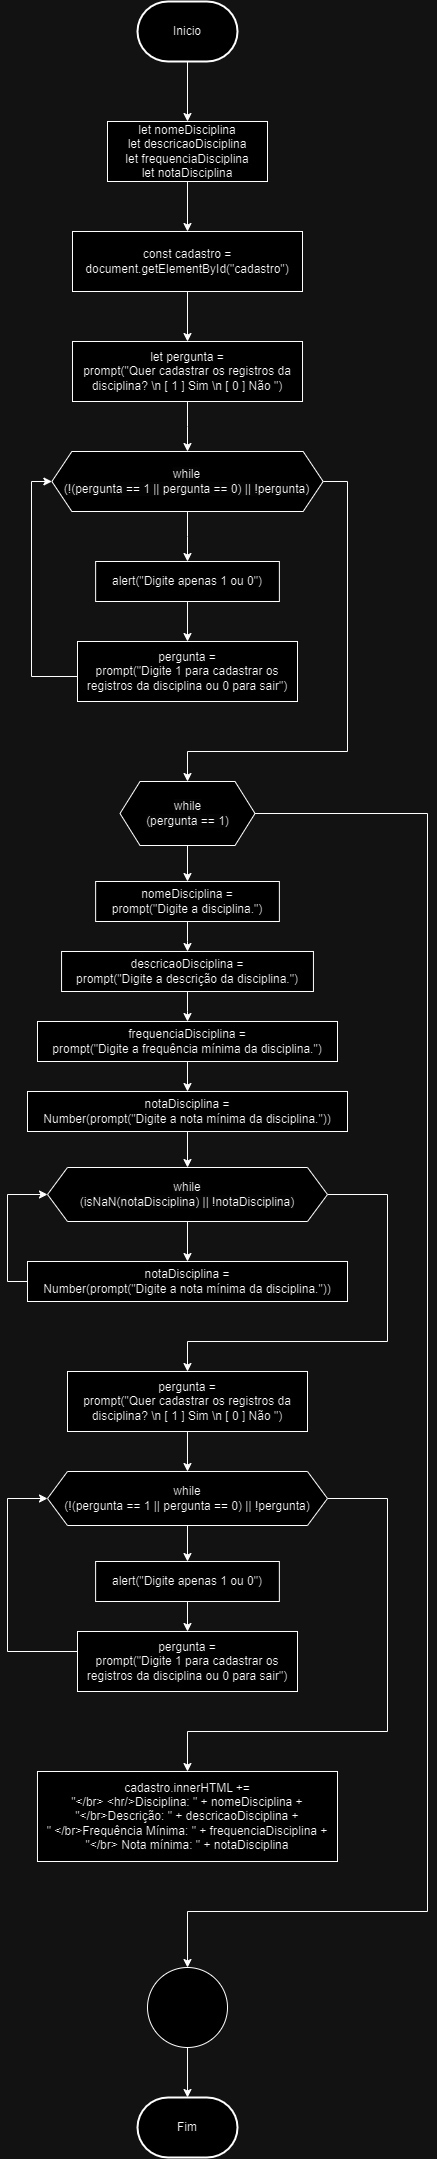

The diagram above was exported from draw.io. Its source (the exported page's mxGraphModel, read from the mxfile embedded in the PNG):
<mxGraphModel dx="1441" dy="1943" grid="1" gridSize="10" guides="1" tooltips="1" connect="1" arrows="1" fold="1" page="1" pageScale="1" pageWidth="827" pageHeight="1169" math="0" shadow="0">
  <root>
    <mxCell id="0" />
    <mxCell id="1" parent="0" />
    <mxCell id="L5TFOyyg8fwz0UwcMOTl-26" style="edgeStyle=orthogonalEdgeStyle;rounded=0;orthogonalLoop=1;jettySize=auto;html=1;entryX=0.5;entryY=0;entryDx=0;entryDy=0;fontFamily=Helvetica;fontSize=12;fontColor=default;" parent="1" source="L5TFOyyg8fwz0UwcMOTl-1" target="L5TFOyyg8fwz0UwcMOTl-4" edge="1">
      <mxGeometry relative="1" as="geometry" />
    </mxCell>
    <mxCell id="L5TFOyyg8fwz0UwcMOTl-1" value="Inicio" style="strokeWidth=2;html=1;shape=mxgraph.flowchart.terminator;whiteSpace=wrap;" parent="1" vertex="1">
      <mxGeometry x="350" y="-1090" width="100" height="60" as="geometry" />
    </mxCell>
    <mxCell id="L5TFOyyg8fwz0UwcMOTl-40" style="edgeStyle=orthogonalEdgeStyle;rounded=0;orthogonalLoop=1;jettySize=auto;html=1;fontFamily=Helvetica;fontSize=12;fontColor=default;entryX=0.5;entryY=0;entryDx=0;entryDy=0;" parent="1" source="L5TFOyyg8fwz0UwcMOTl-4" target="J8plmBj9oo7LNNZmYpdk-1" edge="1">
      <mxGeometry relative="1" as="geometry" />
    </mxCell>
    <mxCell id="L5TFOyyg8fwz0UwcMOTl-4" value="let nomeDisciplina&lt;br&gt;let descricaoDisciplina&lt;br&gt;let frequenciaDisciplina&lt;br&gt;let notaDisciplina" style="whiteSpace=wrap;html=1;" parent="1" vertex="1">
      <mxGeometry x="320" y="-970" width="160" height="60" as="geometry" />
    </mxCell>
    <mxCell id="Lf2mY_RhaO5-vJE1A0zt-7" style="edgeStyle=orthogonalEdgeStyle;rounded=0;orthogonalLoop=1;jettySize=auto;html=1;" edge="1" parent="1" source="L5TFOyyg8fwz0UwcMOTl-36" target="Lf2mY_RhaO5-vJE1A0zt-6">
      <mxGeometry relative="1" as="geometry" />
    </mxCell>
    <mxCell id="L5TFOyyg8fwz0UwcMOTl-36" value="alert(&quot;Digite apenas 1 ou 0&quot;)" style="whiteSpace=wrap;html=1;strokeColor=default;strokeWidth=1;align=center;verticalAlign=middle;fontFamily=Helvetica;fontSize=12;fontColor=default;fillColor=default;" parent="1" vertex="1">
      <mxGeometry x="308.13" y="-530" width="183.75" height="40" as="geometry" />
    </mxCell>
    <mxCell id="L5TFOyyg8fwz0UwcMOTl-44" style="edgeStyle=orthogonalEdgeStyle;rounded=0;orthogonalLoop=1;jettySize=auto;html=1;fontFamily=Helvetica;fontSize=12;fontColor=default;" parent="1" source="L5TFOyyg8fwz0UwcMOTl-38" target="L5TFOyyg8fwz0UwcMOTl-39" edge="1">
      <mxGeometry relative="1" as="geometry" />
    </mxCell>
    <mxCell id="L5TFOyyg8fwz0UwcMOTl-38" value="" style="ellipse;whiteSpace=wrap;html=1;strokeColor=default;strokeWidth=1;align=center;verticalAlign=middle;fontFamily=Helvetica;fontSize=12;fontColor=default;fillColor=default;" parent="1" vertex="1">
      <mxGeometry x="360.01" y="876" width="80" height="80" as="geometry" />
    </mxCell>
    <mxCell id="L5TFOyyg8fwz0UwcMOTl-39" value="Fim" style="strokeWidth=2;html=1;shape=mxgraph.flowchart.terminator;whiteSpace=wrap;strokeColor=default;align=center;verticalAlign=middle;fontFamily=Helvetica;fontSize=12;fontColor=default;fillColor=default;" parent="1" vertex="1">
      <mxGeometry x="350.01" y="1006" width="100" height="60" as="geometry" />
    </mxCell>
    <mxCell id="Lf2mY_RhaO5-vJE1A0zt-2" style="edgeStyle=orthogonalEdgeStyle;rounded=0;orthogonalLoop=1;jettySize=auto;html=1;exitX=0.5;exitY=1;exitDx=0;exitDy=0;entryX=0.5;entryY=0;entryDx=0;entryDy=0;" edge="1" parent="1" source="J8plmBj9oo7LNNZmYpdk-1" target="Lf2mY_RhaO5-vJE1A0zt-1">
      <mxGeometry relative="1" as="geometry" />
    </mxCell>
    <mxCell id="J8plmBj9oo7LNNZmYpdk-1" value="const cadastro = document.getElementById(&quot;cadastro&quot;)" style="whiteSpace=wrap;html=1;" parent="1" vertex="1">
      <mxGeometry x="285" y="-860" width="230" height="60" as="geometry" />
    </mxCell>
    <mxCell id="Lf2mY_RhaO5-vJE1A0zt-5" style="edgeStyle=orthogonalEdgeStyle;rounded=0;orthogonalLoop=1;jettySize=auto;html=1;" edge="1" parent="1" source="9P5c5G0BP9MnnwApIIcB-1" target="L5TFOyyg8fwz0UwcMOTl-36">
      <mxGeometry relative="1" as="geometry" />
    </mxCell>
    <mxCell id="Lf2mY_RhaO5-vJE1A0zt-9" style="edgeStyle=orthogonalEdgeStyle;rounded=0;orthogonalLoop=1;jettySize=auto;html=1;entryX=0.5;entryY=0;entryDx=0;entryDy=0;" edge="1" parent="1" source="9P5c5G0BP9MnnwApIIcB-1" target="9P5c5G0BP9MnnwApIIcB-7">
      <mxGeometry relative="1" as="geometry">
        <Array as="points">
          <mxPoint x="560" y="-610" />
          <mxPoint x="560" y="-340" />
          <mxPoint x="400" y="-340" />
        </Array>
      </mxGeometry>
    </mxCell>
    <mxCell id="9P5c5G0BP9MnnwApIIcB-1" value="&lt;span style=&quot;color: rgb(0, 0, 0); font-family: Helvetica; font-size: 12px; font-style: normal; font-variant-ligatures: normal; font-variant-caps: normal; font-weight: 400; letter-spacing: normal; orphans: 2; text-align: center; text-indent: 0px; text-transform: none; widows: 2; word-spacing: 0px; -webkit-text-stroke-width: 0px; background-color: rgb(251, 251, 251); text-decoration-thickness: initial; text-decoration-style: initial; text-decoration-color: initial; float: none; display: inline !important;&quot;&gt;while&lt;br&gt;(!(pergunta == 1 || pergunta == 0) || !pergunta)&lt;/span&gt;" style="shape=hexagon;perimeter=hexagonPerimeter2;whiteSpace=wrap;html=1;fixedSize=1;" parent="1" vertex="1">
      <mxGeometry x="264.38" y="-640" width="271.25" height="60" as="geometry" />
    </mxCell>
    <mxCell id="Lf2mY_RhaO5-vJE1A0zt-16" style="edgeStyle=orthogonalEdgeStyle;rounded=0;orthogonalLoop=1;jettySize=auto;html=1;" edge="1" parent="1" source="9P5c5G0BP9MnnwApIIcB-7" target="Lf2mY_RhaO5-vJE1A0zt-10">
      <mxGeometry relative="1" as="geometry" />
    </mxCell>
    <mxCell id="Lf2mY_RhaO5-vJE1A0zt-34" style="edgeStyle=orthogonalEdgeStyle;rounded=0;orthogonalLoop=1;jettySize=auto;html=1;entryX=0.5;entryY=0;entryDx=0;entryDy=0;" edge="1" parent="1" source="9P5c5G0BP9MnnwApIIcB-7" target="L5TFOyyg8fwz0UwcMOTl-38">
      <mxGeometry relative="1" as="geometry">
        <Array as="points">
          <mxPoint x="640" y="-278" />
          <mxPoint x="640" y="820" />
          <mxPoint x="400" y="820" />
        </Array>
      </mxGeometry>
    </mxCell>
    <mxCell id="9P5c5G0BP9MnnwApIIcB-7" value="&lt;span style=&quot;color: rgb(0, 0, 0); font-family: Helvetica; font-size: 12px; font-style: normal; font-variant-ligatures: normal; font-variant-caps: normal; font-weight: 400; letter-spacing: normal; orphans: 2; text-align: center; text-indent: 0px; text-transform: none; widows: 2; word-spacing: 0px; -webkit-text-stroke-width: 0px; background-color: rgb(251, 251, 251); text-decoration-thickness: initial; text-decoration-style: initial; text-decoration-color: initial; float: none; display: inline !important;&quot;&gt;while&lt;br&gt;(pergunta == 1)&lt;/span&gt;" style="shape=hexagon;perimeter=hexagonPerimeter2;whiteSpace=wrap;html=1;fixedSize=1;" parent="1" vertex="1">
      <mxGeometry x="332.51" y="-310" width="135" height="64" as="geometry" />
    </mxCell>
    <mxCell id="Lf2mY_RhaO5-vJE1A0zt-4" style="edgeStyle=orthogonalEdgeStyle;rounded=0;orthogonalLoop=1;jettySize=auto;html=1;" edge="1" parent="1" source="Lf2mY_RhaO5-vJE1A0zt-1" target="9P5c5G0BP9MnnwApIIcB-1">
      <mxGeometry relative="1" as="geometry" />
    </mxCell>
    <mxCell id="Lf2mY_RhaO5-vJE1A0zt-1" value="let pergunta =&lt;br&gt;prompt(&quot;Quer cadastrar os registros da disciplina? \n [ 1 ] Sim \n [ 0 ] Não &quot;)" style="whiteSpace=wrap;html=1;" vertex="1" parent="1">
      <mxGeometry x="285.01" y="-750" width="230" height="60" as="geometry" />
    </mxCell>
    <mxCell id="Lf2mY_RhaO5-vJE1A0zt-8" style="edgeStyle=orthogonalEdgeStyle;rounded=0;orthogonalLoop=1;jettySize=auto;html=1;entryX=0;entryY=0.5;entryDx=0;entryDy=0;" edge="1" parent="1" source="Lf2mY_RhaO5-vJE1A0zt-6" target="9P5c5G0BP9MnnwApIIcB-1">
      <mxGeometry relative="1" as="geometry">
        <Array as="points">
          <mxPoint x="244" y="-415" />
          <mxPoint x="244" y="-610" />
        </Array>
      </mxGeometry>
    </mxCell>
    <mxCell id="Lf2mY_RhaO5-vJE1A0zt-6" value="pergunta = &lt;br&gt;prompt(&quot;Digite 1 para cadastrar os registros da disciplina ou 0 para sair&quot;)" style="whiteSpace=wrap;html=1;strokeColor=default;strokeWidth=1;align=center;verticalAlign=middle;fontFamily=Helvetica;fontSize=12;fontColor=default;fillColor=default;" vertex="1" parent="1">
      <mxGeometry x="290" y="-450" width="220" height="60" as="geometry" />
    </mxCell>
    <mxCell id="Lf2mY_RhaO5-vJE1A0zt-17" style="edgeStyle=orthogonalEdgeStyle;rounded=0;orthogonalLoop=1;jettySize=auto;html=1;" edge="1" parent="1" source="Lf2mY_RhaO5-vJE1A0zt-10" target="Lf2mY_RhaO5-vJE1A0zt-11">
      <mxGeometry relative="1" as="geometry" />
    </mxCell>
    <mxCell id="Lf2mY_RhaO5-vJE1A0zt-10" value="nomeDisciplina = &lt;br&gt;prompt(&quot;Digite a disciplina.&quot;)" style="whiteSpace=wrap;html=1;strokeColor=default;strokeWidth=1;align=center;verticalAlign=middle;fontFamily=Helvetica;fontSize=12;fontColor=default;fillColor=default;" vertex="1" parent="1">
      <mxGeometry x="308.13" y="-210" width="183.75" height="40" as="geometry" />
    </mxCell>
    <mxCell id="Lf2mY_RhaO5-vJE1A0zt-18" style="edgeStyle=orthogonalEdgeStyle;rounded=0;orthogonalLoop=1;jettySize=auto;html=1;" edge="1" parent="1" source="Lf2mY_RhaO5-vJE1A0zt-11" target="Lf2mY_RhaO5-vJE1A0zt-12">
      <mxGeometry relative="1" as="geometry" />
    </mxCell>
    <mxCell id="Lf2mY_RhaO5-vJE1A0zt-11" value="descricaoDisciplina = &lt;br&gt;prompt(&quot;Digite a descrição da disciplina.&quot;)" style="whiteSpace=wrap;html=1;strokeColor=default;strokeWidth=1;align=center;verticalAlign=middle;fontFamily=Helvetica;fontSize=12;fontColor=default;fillColor=default;" vertex="1" parent="1">
      <mxGeometry x="274.06" y="-140" width="251.88" height="40" as="geometry" />
    </mxCell>
    <mxCell id="Lf2mY_RhaO5-vJE1A0zt-19" style="edgeStyle=orthogonalEdgeStyle;rounded=0;orthogonalLoop=1;jettySize=auto;html=1;" edge="1" parent="1" source="Lf2mY_RhaO5-vJE1A0zt-12" target="Lf2mY_RhaO5-vJE1A0zt-13">
      <mxGeometry relative="1" as="geometry" />
    </mxCell>
    <mxCell id="Lf2mY_RhaO5-vJE1A0zt-12" value="frequenciaDisciplina = &lt;br&gt;prompt(&quot;Digite a frequência mínima da disciplina.&quot;)" style="whiteSpace=wrap;html=1;strokeColor=default;strokeWidth=1;align=center;verticalAlign=middle;fontFamily=Helvetica;fontSize=12;fontColor=default;fillColor=default;" vertex="1" parent="1">
      <mxGeometry x="250" y="-70" width="300" height="40" as="geometry" />
    </mxCell>
    <mxCell id="Lf2mY_RhaO5-vJE1A0zt-20" style="edgeStyle=orthogonalEdgeStyle;rounded=0;orthogonalLoop=1;jettySize=auto;html=1;" edge="1" parent="1" source="Lf2mY_RhaO5-vJE1A0zt-13" target="Lf2mY_RhaO5-vJE1A0zt-15">
      <mxGeometry relative="1" as="geometry" />
    </mxCell>
    <mxCell id="Lf2mY_RhaO5-vJE1A0zt-13" value="notaDisciplina = &lt;br&gt;Number(prompt(&quot;Digite a nota mínima da disciplina.&quot;))" style="whiteSpace=wrap;html=1;strokeColor=default;strokeWidth=1;align=center;verticalAlign=middle;fontFamily=Helvetica;fontSize=12;fontColor=default;fillColor=default;" vertex="1" parent="1">
      <mxGeometry x="240" width="320" height="40" as="geometry" />
    </mxCell>
    <mxCell id="Lf2mY_RhaO5-vJE1A0zt-22" style="edgeStyle=orthogonalEdgeStyle;rounded=0;orthogonalLoop=1;jettySize=auto;html=1;entryX=0;entryY=0.5;entryDx=0;entryDy=0;" edge="1" parent="1" source="Lf2mY_RhaO5-vJE1A0zt-14" target="Lf2mY_RhaO5-vJE1A0zt-15">
      <mxGeometry relative="1" as="geometry">
        <Array as="points">
          <mxPoint x="220" y="190" />
          <mxPoint x="220" y="103" />
        </Array>
      </mxGeometry>
    </mxCell>
    <mxCell id="Lf2mY_RhaO5-vJE1A0zt-14" value="notaDisciplina = &lt;br&gt;Number(prompt(&quot;Digite a nota mínima da disciplina.&quot;))" style="whiteSpace=wrap;html=1;strokeColor=default;strokeWidth=1;align=center;verticalAlign=middle;fontFamily=Helvetica;fontSize=12;fontColor=default;fillColor=default;" vertex="1" parent="1">
      <mxGeometry x="240.01" y="170" width="320" height="40" as="geometry" />
    </mxCell>
    <mxCell id="Lf2mY_RhaO5-vJE1A0zt-21" style="edgeStyle=orthogonalEdgeStyle;rounded=0;orthogonalLoop=1;jettySize=auto;html=1;" edge="1" parent="1" source="Lf2mY_RhaO5-vJE1A0zt-15" target="Lf2mY_RhaO5-vJE1A0zt-14">
      <mxGeometry relative="1" as="geometry" />
    </mxCell>
    <mxCell id="Lf2mY_RhaO5-vJE1A0zt-27" style="edgeStyle=orthogonalEdgeStyle;rounded=0;orthogonalLoop=1;jettySize=auto;html=1;entryX=0.5;entryY=0;entryDx=0;entryDy=0;" edge="1" parent="1" source="Lf2mY_RhaO5-vJE1A0zt-15" target="Lf2mY_RhaO5-vJE1A0zt-28">
      <mxGeometry relative="1" as="geometry">
        <Array as="points">
          <mxPoint x="600" y="103" />
          <mxPoint x="600" y="250" />
          <mxPoint x="400" y="250" />
        </Array>
      </mxGeometry>
    </mxCell>
    <mxCell id="Lf2mY_RhaO5-vJE1A0zt-15" value="&lt;span style=&quot;color: rgb(0, 0, 0); font-family: Helvetica; font-size: 12px; font-style: normal; font-variant-ligatures: normal; font-variant-caps: normal; font-weight: 400; letter-spacing: normal; orphans: 2; text-align: center; text-indent: 0px; text-transform: none; widows: 2; word-spacing: 0px; -webkit-text-stroke-width: 0px; background-color: rgb(251, 251, 251); text-decoration-thickness: initial; text-decoration-style: initial; text-decoration-color: initial; float: none; display: inline !important;&quot;&gt;while&lt;br&gt;(isNaN(notaDisciplina) || !notaDisciplina)&lt;/span&gt;" style="shape=hexagon;perimeter=hexagonPerimeter2;whiteSpace=wrap;html=1;fixedSize=1;" vertex="1" parent="1">
      <mxGeometry x="260" y="76" width="280" height="54" as="geometry" />
    </mxCell>
    <mxCell id="Lf2mY_RhaO5-vJE1A0zt-23" style="edgeStyle=orthogonalEdgeStyle;rounded=0;orthogonalLoop=1;jettySize=auto;html=1;entryX=0;entryY=0.5;entryDx=0;entryDy=0;" edge="1" parent="1" source="Lf2mY_RhaO5-vJE1A0zt-24" target="Lf2mY_RhaO5-vJE1A0zt-26">
      <mxGeometry relative="1" as="geometry">
        <Array as="points">
          <mxPoint x="220" y="560" />
          <mxPoint x="220" y="407" />
        </Array>
      </mxGeometry>
    </mxCell>
    <mxCell id="Lf2mY_RhaO5-vJE1A0zt-24" value="pergunta = &lt;br&gt;prompt(&quot;Digite 1 para cadastrar os registros da disciplina ou 0 para sair&quot;)" style="whiteSpace=wrap;html=1;strokeColor=default;strokeWidth=1;align=center;verticalAlign=middle;fontFamily=Helvetica;fontSize=12;fontColor=default;fillColor=default;" vertex="1" parent="1">
      <mxGeometry x="290" y="540" width="220" height="60" as="geometry" />
    </mxCell>
    <mxCell id="Lf2mY_RhaO5-vJE1A0zt-25" style="edgeStyle=orthogonalEdgeStyle;rounded=0;orthogonalLoop=1;jettySize=auto;html=1;entryX=0.5;entryY=0;entryDx=0;entryDy=0;" edge="1" parent="1" source="Lf2mY_RhaO5-vJE1A0zt-26" target="Lf2mY_RhaO5-vJE1A0zt-30">
      <mxGeometry relative="1" as="geometry" />
    </mxCell>
    <mxCell id="Lf2mY_RhaO5-vJE1A0zt-33" style="edgeStyle=orthogonalEdgeStyle;rounded=0;orthogonalLoop=1;jettySize=auto;html=1;entryX=0.5;entryY=0;entryDx=0;entryDy=0;" edge="1" parent="1" source="Lf2mY_RhaO5-vJE1A0zt-26" target="Lf2mY_RhaO5-vJE1A0zt-32">
      <mxGeometry relative="1" as="geometry">
        <Array as="points">
          <mxPoint x="600" y="407" />
          <mxPoint x="600" y="640" />
          <mxPoint x="400" y="640" />
        </Array>
      </mxGeometry>
    </mxCell>
    <mxCell id="Lf2mY_RhaO5-vJE1A0zt-26" value="while&lt;br&gt;(!(pergunta == 1 || pergunta == 0) || !pergunta)" style="shape=hexagon;perimeter=hexagonPerimeter2;whiteSpace=wrap;html=1;fixedSize=1;" vertex="1" parent="1">
      <mxGeometry x="259.99" y="380" width="280" height="54" as="geometry" />
    </mxCell>
    <mxCell id="Lf2mY_RhaO5-vJE1A0zt-29" style="edgeStyle=orthogonalEdgeStyle;rounded=0;orthogonalLoop=1;jettySize=auto;html=1;entryX=0.5;entryY=0;entryDx=0;entryDy=0;" edge="1" parent="1" source="Lf2mY_RhaO5-vJE1A0zt-28" target="Lf2mY_RhaO5-vJE1A0zt-26">
      <mxGeometry relative="1" as="geometry" />
    </mxCell>
    <mxCell id="Lf2mY_RhaO5-vJE1A0zt-28" value="pergunta = &lt;br&gt;prompt(&quot;Quer cadastrar os registros da disciplina? \n [ 1 ] Sim \n [ 0 ] Não &quot;)" style="whiteSpace=wrap;html=1;strokeColor=default;strokeWidth=1;align=center;verticalAlign=middle;fontFamily=Helvetica;fontSize=12;fontColor=default;fillColor=default;" vertex="1" parent="1">
      <mxGeometry x="280" y="280" width="240" height="60" as="geometry" />
    </mxCell>
    <mxCell id="Lf2mY_RhaO5-vJE1A0zt-31" value="" style="edgeStyle=orthogonalEdgeStyle;rounded=0;orthogonalLoop=1;jettySize=auto;html=1;" edge="1" parent="1" source="Lf2mY_RhaO5-vJE1A0zt-30" target="Lf2mY_RhaO5-vJE1A0zt-24">
      <mxGeometry relative="1" as="geometry" />
    </mxCell>
    <mxCell id="Lf2mY_RhaO5-vJE1A0zt-30" value="alert(&quot;Digite apenas 1 ou 0&quot;)" style="whiteSpace=wrap;html=1;strokeColor=default;strokeWidth=1;align=center;verticalAlign=middle;fontFamily=Helvetica;fontSize=12;fontColor=default;fillColor=default;" vertex="1" parent="1">
      <mxGeometry x="308.11" y="470" width="183.75" height="40" as="geometry" />
    </mxCell>
    <mxCell id="Lf2mY_RhaO5-vJE1A0zt-32" value="cadastro.innerHTML += &lt;br&gt;&quot;&amp;lt;/br&amp;gt; &amp;lt;hr/&amp;gt;Disciplina: &quot; + nomeDisciplina +&lt;br&gt;&quot;&amp;lt;/br&amp;gt;Descrição: &quot; + descricaoDisciplina +&lt;br&gt;&quot; &amp;lt;/br&amp;gt;Frequência Mínima: &quot; + frequenciaDisciplina +&lt;br&gt;&quot;&amp;lt;/br&amp;gt; Nota mínima: &quot; + notaDisciplina" style="whiteSpace=wrap;html=1;strokeColor=default;strokeWidth=1;align=center;verticalAlign=middle;fontFamily=Helvetica;fontSize=12;fontColor=default;fillColor=default;" vertex="1" parent="1">
      <mxGeometry x="249.98" y="680" width="300.02" height="90" as="geometry" />
    </mxCell>
  </root>
</mxGraphModel>